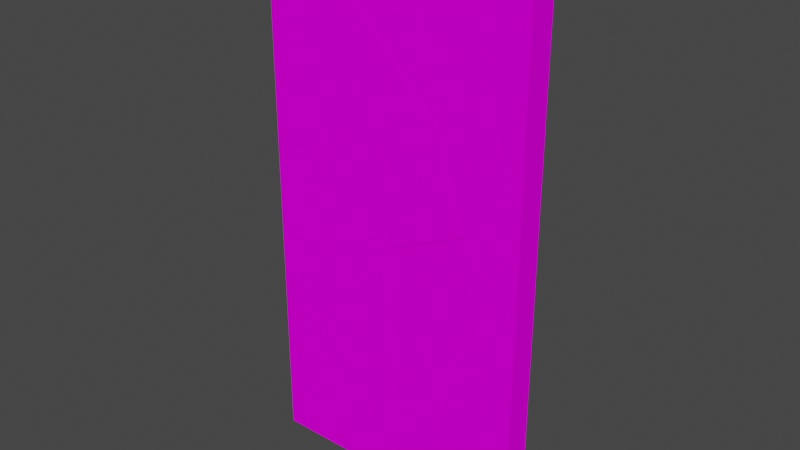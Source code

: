 # Source: wall.blend  (saved by Blender 3.3.6; exported with 4.5.12 LTS)
import bpy
from mathutils import Matrix  # noqa: F401  (used for matrix-valued properties, if any)

bpy.ops.wm.read_factory_settings(use_empty=True)
scene = bpy.context.scene
scene.name = 'Scene'

# ---- collections
col_collection = bpy.data.collections.new('Collection'); scene.collection.children.link(col_collection)

# ---- images (referenced by path relative to the original .blend; pixels are not part of the script)
import os
ASSET_DIR = os.environ.get("B2B_ASSET_DIR", "")  # directory of the original .blend (textures are referenced by path, not embedded)
HERE = os.path.dirname(os.path.abspath(__file__))  # packed textures are extracted next to this script under _unpacked/

def load_image(name, relpath, width, height, colorspace="sRGB"):
    """Load a texture the original file referenced (path relative to the .blend, or extracted next to this script)."""
    p = next((c for c in (os.path.join(HERE, relpath), os.path.join(ASSET_DIR, relpath)) if relpath and os.path.exists(c)), "")
    if p:
        img = bpy.data.images.load(p, check_existing=True)
        img.name = name
    else:  # same state as the original file: an image datablock whose file is absent (Cycles renders it pink)
        img = bpy.data.images.new(name, width, height)
        img.source = "FILE"
        img.filepath = "//" + (relpath or name)
    img.colorspace_settings.name = colorspace
    return img
img_paintedplaster014_2k_color_jpg = load_image('PaintedPlaster014_2K_Color.jpg', 'PaintedPlaster014_2K_Color.jpg', 1024, 1024, 'sRGB')
img_paintedplaster014_2k_normalgl_jpg = load_image('PaintedPlaster014_2K_NormalGL.jpg', 'PaintedPlaster014_2K_NormalGL.jpg', 1024, 1024, 'sRGB')

# ---- materials (node trees are filled in below, after node groups)
mat_plaster_bricks = bpy.data.materials.new('Plaster_Bricks')
mat_plaster_bricks.use_transparent_shadow = False
mat_plaster_bricks.diffuse_color = (1.0, 1.0, 1.0, 1.0)
mat_plaster_bricks.roughness = 1.0

# ---- material node trees
mat_plaster_bricks.use_nodes = True; mat_plaster_bricks.node_tree.nodes.clear()
_N = mat_plaster_bricks.node_tree.nodes; _L = mat_plaster_bricks.node_tree.links
n0 = _N.new('ShaderNodeBsdfPrincipled'); n0.name = 'Principled BSDF'; n0.location = (1200, 200)
n0.distribution = 'GGX'
n0.subsurface_method = 'RANDOM_WALK_SKIN'
n0.inputs[2].default_value = 1.0
n0.inputs[3].default_value = 1.45
n0.inputs[13].default_value = 0.0
n0.inputs[27].default_value = (0.0, 0.0, 0.0, 1.0)
n0.inputs[28].default_value = 1.0
n1 = _N.new('ShaderNodeOutputMaterial'); n1.name = 'Material Output'; n1.location = (1500, 0)
n2 = _N.new('ShaderNodeTexImage'); n2.name = 'Image Texture'; n2.location = (600, 0)
n2.image = img_paintedplaster014_2k_color_jpg
n3 = _N.new('ShaderNodeTexImage'); n3.name = 'Image Texture.001'; n3.location = (600, 200)
n3.image = img_paintedplaster014_2k_normalgl_jpg
n4 = _N.new('ShaderNodeNormalMap'); n4.name = 'Normal Map'; n4.location = (900, 400)
n4.inputs[0].default_value = 0.0
_L.new(n2.outputs[0], n0.inputs[0])
_L.new(n3.outputs[0], n4.inputs[1])
_L.new(n4.outputs[0], n0.inputs[5])
_L.new(n0.outputs[0], n1.inputs[0])
n1.is_active_output = True

# ---- world
world_world = bpy.data.worlds.new('World'); scene.world = world_world
world_world.use_nodes = True; world_world.node_tree.nodes.clear()
_N = world_world.node_tree.nodes; _L = world_world.node_tree.links
n0 = _N.new('ShaderNodeOutputWorld'); n0.name = 'World Output'; n0.location = (300, 300)
n1 = _N.new('ShaderNodeBackground'); n1.name = 'Background'; n1.location = (10, 300)
n1.inputs[0].default_value = (0.05088, 0.05088, 0.05088, 1.0)
_L.new(n1.outputs[0], n0.inputs[0])
n0.is_active_output = True
world_world.color = (0.05088, 0.05088, 0.05088)
world_world.use_sun_shadow = False
world_world.sun_shadow_jitter_overblur = 0.0

# ---- meshes
me_breakable_wall_cell_008 = bpy.data.meshes.new('Breakable Wall_cell.008')
me_breakable_wall_cell_008.from_pydata([(0.26, -0.05579, -0.5437), (0.235, 0.009497, -0.5437), (0.05132, 0.04421, -0.4213), (0.26, 0.04421, -0.137), (0.26, 0.00632, -0.5437), (0.2383, 0.04421, 0.5391), (0.04498, -0.05579, 0.5223), (0.09463, -0.05579, 0.5242), (0.08922, 0.04421, 0.5332), (0.26, 0.04421, 0.5399), (0.26, -0.05579, 0.5305), (-0.04307, 0.04421, -0.5437), (-0.2326, -0.05579, -0.5437), (-0.2328, -0.05579, -0.5064), (-0.2208, 0.04421, -0.5437), (-0.2214, 0.04421, -0.3316), (-0.2329, -0.05579, -0.3494), (-0.2217, 0.04421, 0.1398), (-0.2218, 0.04421, 0.3866), (-0.2332, -0.05579, 0.391), (-0.03682, -0.05579, 0.4838), (-0.1564, 0.04421, 0.4175), (0.05132, 0.04421, -0.4213), (0.26, 0.04421, -0.137), (0.26, 0.00632, -0.5437), (0.04498, -0.05579, 0.5223), (0.09463, -0.05579, 0.5242), (0.2383, 0.04421, 0.5391), (0.08922, 0.04421, 0.5332), (0.235, 0.009497, -0.5437), (-0.04307, 0.04421, -0.5437), (-0.2326, -0.05579, -0.5437), (-0.2328, -0.05579, -0.5064), (-0.2208, 0.04421, -0.5437), (-0.2329, -0.05579, -0.3494), (-0.2217, 0.04421, 0.1398), (-0.2218, 0.04421, 0.3866), (-0.2332, -0.05579, 0.391), (-0.03682, -0.05579, 0.4838), (-0.1564, 0.04421, 0.4175), (0.26, -0.05579, 0.5305), (-0.2214, 0.04421, -0.3316), (0.26, 0.04421, 0.5399)], [], [(23, 24, 29, 22), (28, 25, 26, 27), (9, 27, 26, 10), (29, 30, 22), (32, 41, 33, 12), (34, 35, 41, 32), (37, 36, 35, 34), (36, 37, 38, 39), (25, 28, 39, 38), (13, 31, 0, 40, 7, 6, 20, 19, 16), (40, 0, 4, 3, 42), (1, 4, 0, 31, 14, 11), (3, 2, 11, 14, 15, 17, 18, 21, 8, 5, 42)])
_k = set([(1, 4), (1, 11), (2, 3), (2, 11), (3, 4), (5, 8), (5, 42), (6, 7), (6, 20), (7, 40), (8, 21), (9, 10), (9, 27), (10, 26), (12, 32), (12, 33), (13, 16), (13, 31), (14, 15), (14, 31), (15, 17), (16, 19), (17, 18), (18, 21), (19, 20), (22, 23), (22, 30), (23, 24), (24, 29), (25, 26), (25, 38), (27, 28), (28, 39), (29, 30), (32, 34), (33, 41), (34, 37), (35, 36), (35, 41), (36, 39), (37, 38), (40, 42)])
me_breakable_wall_cell_008.attributes.new('sharp_edge', 'BOOLEAN', 'EDGE').data.foreach_set('value', [ (min(e.vertices), max(e.vertices)) in _k for e in me_breakable_wall_cell_008.edges])
_uv = me_breakable_wall_cell_008.uv_layers.new(name='UVMap')
_uv.uv.foreach_set('vector', [0.4955, 0.4, 0.1111, 0.01576, 0.1429, 0.0, 0.4922, 0.0, 0.2489, 0.0, 0.7498, 0.0, 1.0, 0.2503, 1.0, 0.7515, 0.8271, 0.7514, 0.7515, 0.7515, 0.2503, 0.2503, 0.8261, 0.2498, 1.0, 0.8571, 0.4736, 0.3312, 1.0, 0.5078, 1.0, 0.2492, 1.0, 0.7482, 0.2731, 0.1423, 0.8722, 0.1426, 0.2497, 0.0, 0.7499, 0.0, 0.7482, 0.7482, 0.2492, 0.2492, 1.0, 0.2514, 1.0, 0.7504, 0.7499, 0.7499, 0.2497, 0.2497, 0.7504, 0.7504, 0.2514, 0.2514, 1.0, 0.2498, 1.0, 0.7499, 0.2502, 0.0, 0.7511, 0.0, 0.7499, 0.7499, 0.2498, 0.2498, -0.5072, 3.023e-08, -0.5074, 3.024e-08, -1.0, 2.0, -1.0, 2.0, -0.8346, 4.975e-08, -0.785, 4.679e-08, -0.7032, 4.191e-08, -0.5068, 3.021e-08, -0.5071, 3.023e-08, 0.1, 0.9259, 0.1, 2.0, 0.03789, 2.0, 2.93e-08, 1.593, -2.113e-08, 0.9164, -0.975, -0.1, -1.0, 5.96e-08, -1.0, 5.96e-08, -0.5074, -0.1, -0.5192, -0.1, -0.6969, -0.1, 0.07575, -2.133, -0.1329, -2.133, -0.2273, -2.133, -0.405, -2.133, -0.4056, -2.133, -0.406, -2.133, -0.4061, -2.133, -0.3406, -2.133, -0.09503, -2.133, 0.05405, -2.133, 0.07575, -2.133])
me_breakable_wall_cell_008.materials.append(mat_plaster_bricks)
me_breakable_wall_cell_008.update()
me_breakable_wall_cell_008.normals_split_custom_set([tuple(v) for v in zip(*[iter([0.1254, 0.9878, -0.09203, 0.1254, 0.9878, -0.09203, 0.1254, 0.9878, -0.09203, 0.1254, 0.9878, -0.09203, -0.03927, -0.09111, 0.9951, -0.03927, -0.09111, 0.9951, -0.03927, -0.09111, 0.9951, -0.03927, -0.09111, 0.9951, -0.03731, -0.09389, 0.9949, -0.03731, -0.09389, 0.9949, -0.03731, -0.09389, 0.9949, -0.03731, -0.09389, 0.9949, 0.1233, 0.9878, -0.09513, 0.1233, 0.9878, -0.09513, 0.1233, 0.9878, -0.09513, -0.993, 0.1181, -0.002928, -0.993, 0.1181, -0.002928, -0.993, 0.1181, -0.002928, -0.993, 0.1181, -0.002928, -0.9934, 0.1143, -0.000755, -0.9934, 0.1143, -0.000755, -0.9934, 0.1143, -0.000755, -0.9934, 0.1143, -0.000755, -0.9936, 0.1126, -0.0004058, -0.9936, 0.1126, -0.0004058, -0.9936, 0.1126, -0.0004058, -0.9936, 0.1126, -0.0004058, -0.4254, 0.08803, 0.9007, -0.4254, 0.08803, 0.9007, -0.4254, 0.08803, 0.9007, -0.4254, 0.08803, 0.9007, -0.4243, 0.08949, 0.9011, -0.4243, 0.08949, 0.9011, -0.4243, 0.08949, 0.9011, -0.4243, 0.08949, 0.9011, 0.0, -1.0, -2.337e-09, 0.0, -1.0, -2.337e-09, 0.0, -1.0, -2.337e-09, 0.0, -1.0, -2.337e-09, 0.0, -1.0, -2.337e-09, 0.0, -1.0, -2.337e-09, 0.0, -1.0, -2.337e-09, 0.0, -1.0, -2.337e-09, 0.0, -1.0, -2.337e-09, 1.0, -1.487e-07, 0.0, 1.0, -1.487e-07, 0.0, 1.0, -1.487e-07, 0.0, 1.0, -1.487e-07, 0.0, 1.0, -1.487e-07, 0.0, 0.0, 0.0, -1.0, 0.0, 0.0, -1.0, 0.0, 0.0, -1.0, 0.0, 0.0, -1.0, 0.0, 0.0, -1.0, 0.0, 0.0, -1.0, 0.0, 1.0, -4.412e-09, 0.0, 1.0, -4.412e-09, 0.0, 1.0, -4.412e-09, 0.0, 1.0, -4.412e-09, 0.0, 1.0, -4.412e-09, 0.0, 1.0, -4.412e-09, 0.0, 1.0, -4.412e-09, 0.0, 1.0, -4.412e-09, 0.0, 1.0, -4.412e-09, 0.0, 1.0, -4.412e-09, 0.0, 1.0, -4.412e-09])] * 3)])
me_breakable_wall_cell_001 = bpy.data.meshes.new('Breakable Wall_cell.001')
me_breakable_wall_cell_001.from_pydata([(-0.167, 0.0319, 0.2414), (0.2427, 0.05872, 0.07595), (0.2427, -0.04128, 0.3261), (0.02506, 0.05872, 0.1295), (0.2151, -0.04128, 0.3329), (0.08078, -0.04128, 0.3649), (-0.1185, 0.05872, 0.1637), (-0.1897, -0.01535, 0.3649), (-0.1927, -0.04128, 0.3449), (-0.197, -0.04128, 0.3649), (-0.1958, -0.01484, 0.3649), (-0.07034, -0.04128, -0.22), (-0.06397, -0.04128, -0.2432), (0.2427, -0.04128, -0.559), (0.02818, -0.04128, -0.5671), (0.07247, 0.05872, -0.5557), (0.2427, 0.05872, -0.5493), (-0.1333, 0.05872, 0.1668), (-0.01289, -0.04128, -0.4233), (-0.05112, 0.05872, -0.1232), (0.2427, 0.05872, 0.07595), (0.2427, -0.04128, 0.3261), (0.02506, 0.05872, 0.1295), (0.2151, -0.04128, 0.3329), (0.08078, -0.04128, 0.3649), (-0.1185, 0.05872, 0.1637), (-0.1897, -0.01535, 0.3649), (-0.1927, -0.04128, 0.3449), (-0.197, -0.04128, 0.3649), (-0.07034, -0.04128, -0.22), (-0.06397, -0.04128, -0.2432), (0.2427, -0.04128, -0.559), (0.02818, -0.04128, -0.5671), (0.07247, 0.05872, -0.5557), (0.2427, 0.05872, -0.5493), (-0.1333, 0.05872, 0.1668), (-0.01289, -0.04128, -0.4233), (-0.05112, 0.05872, -0.1232), (-0.1958, -0.01484, 0.3649)], [], [(20, 22, 23, 21), (24, 23, 22, 25, 26), (0, 27, 28, 38), (27, 0, 29), (29, 0, 30), (0, 38, 26, 25, 35), (36, 37, 15, 14), (30, 0, 35, 37, 36), (18, 32, 31, 2, 4, 5, 9, 8, 11, 12), (34, 1, 2, 31), (5, 7, 10, 9), (19, 17, 6, 3, 1, 34, 33), (15, 16, 13, 14)])
_k = set([(1, 2), (1, 3), (2, 4), (3, 6), (4, 5), (5, 7), (6, 17), (7, 10), (8, 9), (8, 11), (9, 10), (11, 12), (12, 18), (13, 14), (13, 16), (14, 36), (15, 16), (15, 37), (17, 19), (18, 32), (19, 33), (20, 21), (20, 22), (21, 23), (22, 25), (23, 24), (24, 26), (25, 35), (26, 38), (27, 28), (27, 29), (28, 38), (29, 30), (30, 36), (31, 32), (31, 34), (33, 34), (35, 37)])
me_breakable_wall_cell_001.attributes.new('sharp_edge', 'BOOLEAN', 'EDGE').data.foreach_set('value', [ (min(e.vertices), max(e.vertices)) in _k for e in me_breakable_wall_cell_001.edges])
_uv = me_breakable_wall_cell_001.uv_layers.new(name='UVMap')
_uv.uv.foreach_set('vector', [0.3988, 0.2616, 1.0, 0.2631, 1.0, 0.7874, 0.9239, 0.7872, 0.8702, 0.5412, 0.7874, 0.7874, 0.2631, 0.2631, 0.3516, 0.0, 0.8706, 0.0, 1.0, 0.0, 1.0, 0.596, 0.7527, 0.4637, 0.2887, 0.0, 0.596, 0.596, 0.0, 0.0, 0.5947, 0.0, 0.5947, 0.5947, 0.0, 0.0, 0.5952, 0.0, 1.0, 0.0, 1.0, 0.7113, 0.8706, 0.8706, 0.3516, 0.3516, 0.6517, 0.0, 1.0, 0.2489, 1.0, 0.7491, 0.2495, 0.0, 0.7506, 0.0, 0.4048, 0.0, 1.0, 0.0, 1.0, 0.3483, 0.7491, 0.7491, 0.2489, 0.2489, -0.7444, 4.437e-08, -0.7855, 4.682e-08, -1.0, 2.0, -1.0, 2.0, -0.9724, 5.796e-08, -0.8381, 4.995e-08, -0.5603, 3.34e-08, -0.5646, 3.365e-08, -0.687, 4.095e-08, -0.6933, 4.133e-08, -2.13e-08, 0.9142, -6.788e-08, 0.2889, 0.1, 0.03881, 0.1, 0.9239, 0.8381, -1.374e-07, 0.5676, -9.304e-08, 0.5616, -9.205e-08, 0.5603, -9.184e-08, -0.2181, -2.133, -0.3003, -2.133, -0.2854, -2.133, -0.1419, -2.133, 0.07575, -2.133, 0.07575, -2.133, -0.09447, -2.133, 0.7505, 0.0, 0.7482, 0.2489, 0.9983, 0.7483, 0.2494, 0.0])
me_breakable_wall_cell_001.materials.append(mat_plaster_bricks)
me_breakable_wall_cell_001.update()
me_breakable_wall_cell_001.normals_split_custom_set([tuple(v) for v in zip(*[iter([0.09091, 0.9247, 0.3697, 0.09091, 0.9247, 0.3697, 0.09091, 0.9247, 0.3697, 0.09091, 0.9247, 0.3697, 0.0886, 0.9242, 0.3716, 0.0886, 0.9242, 0.3716, 0.0886, 0.9242, 0.3716, 0.0886, 0.9242, 0.3716, 0.0886, 0.9242, 0.3716, -0.9767, 0.04656, -0.2094, -0.9767, 0.04656, -0.2094, -0.9767, 0.04656, -0.2094, -0.9767, 0.04656, -0.2094, -0.9764, 0.04348, -0.2115, -0.9764, 0.04348, -0.2115, -0.9764, 0.04348, -0.2115, -0.8955, 0.3706, -0.2465, -0.8955, 0.3706, -0.2465, -0.8955, 0.3706, -0.2465, 0.07782, 0.9263, 0.3686, 0.07782, 0.9263, 0.3686, 0.07782, 0.9263, 0.3686, 0.07782, 0.9263, 0.3686, 0.07782, 0.9263, 0.3686, -0.8745, 0.4157, -0.2499, -0.8745, 0.4157, -0.2499, -0.8745, 0.4157, -0.2499, -0.8745, 0.4157, -0.2499, -0.877, 0.4111, -0.2487, -0.877, 0.4111, -0.2487, -0.877, 0.4111, -0.2487, -0.877, 0.4111, -0.2487, -0.877, 0.4111, -0.2487, 0.0, -1.0, -2.837e-10, 0.0, -1.0, -2.837e-10, 0.0, -1.0, -2.837e-10, 0.0, -1.0, -2.837e-10, 0.0, -1.0, -2.837e-10, 0.0, -1.0, -2.837e-10, 0.0, -1.0, -2.837e-10, 0.0, -1.0, -2.837e-10, 0.0, -1.0, -2.837e-10, 0.0, -1.0, -2.837e-10, 1.0, -1.973e-07, 0.0, 1.0, -1.973e-07, 0.0, 1.0, -1.973e-07, 0.0, 1.0, -1.973e-07, 0.0, 0.0, 0.0, 1.0, 0.0, 0.0, 1.0, 0.0, 0.0, 1.0, 0.0, 0.0, 1.0, 0.0, 1.0, 5.173e-09, 0.0, 1.0, 5.173e-09, 0.0, 1.0, 5.173e-09, 0.0, 1.0, 5.173e-09, 0.0, 1.0, 5.173e-09, 0.0, 1.0, 5.173e-09, 0.0, 1.0, 5.173e-09, 0.03736, 0.09683, -0.9946, 0.03736, 0.09683, -0.9946, 0.03736, 0.09683, -0.9946, 0.03736, 0.09683, -0.9946])] * 3)])
me_breakable_wall_cell_002 = bpy.data.meshes.new('Breakable Wall_cell.002')
me_breakable_wall_cell_002.from_pydata([(0.1082, 0.05113, -0.03088), (0.2058, -0.02249, -0.4936), (0.1006, -0.02249, -0.007698), (0.07993, -0.0165, 0.0887), (0.08071, 0.005727, 0.0887), (0.07964, -0.02249, 0.0887), (-0.3751, -0.02249, 0.0887), (-0.3417, -0.01573, 0.0887), (0.06203, 0.06536, 0.0887), (0.2058, -0.02249, -0.4936), (0.1006, -0.02249, -0.007698), (0.07993, -0.0165, 0.0887), (0.07964, -0.02249, 0.0887), (-0.3751, -0.02249, 0.0887), (-0.3417, -0.01573, 0.0887), (0.08071, 0.005727, 0.0887), (0.06203, 0.06536, 0.0887)], [], [(10, 9, 0, 15, 11), (11, 12, 10), (9, 13, 14, 0), (0, 14, 16), (15, 0, 16), (1, 2, 5, 6), (8, 7, 6, 5, 3, 4)])
_k = set([(1, 2), (1, 6), (2, 5), (3, 4), (3, 5), (4, 8), (6, 7), (7, 8), (9, 10), (9, 13), (10, 12), (11, 12), (11, 15), (13, 14), (14, 16), (15, 16)])
me_breakable_wall_cell_002.attributes.new('sharp_edge', 'BOOLEAN', 'EDGE').data.foreach_set('value', [ (min(e.vertices), max(e.vertices)) in _k for e in me_breakable_wall_cell_002.edges])
_uv = me_breakable_wall_cell_002.uv_layers.new(name='UVMap')
_uv.uv.foreach_set('vector', [1.0, 0.1554, 0.5976, 0.5976, 0.0, 0.0, 0.7039, 0.0, 1.0, 0.05328, 0.05328, 0.05328, 0.1555, 0.05329, 0.1554, 0.1554, 1.0, 0.5976, 0.2382, 0.01216, 0.2938, 0.0, 1.0, 0.0, 1.0, 1.0, 0.2938, 0.2938, 1.0, 0.2962, 1.0, 0.2961, 1.0, 1.0, 0.2962, 0.2962, -0.6842, 4.078e-08, -0.579, 3.451e-08, -0.558, 3.326e-08, -0.1032, 6.154e-09, 0.5404, -8.858e-08, 0.1367, -2.24e-08, 0.1032, -1.692e-08, 0.558, -9.147e-08, 0.5583, -9.152e-08, 0.5591, -9.164e-08])
me_breakable_wall_cell_002.materials.append(mat_plaster_bricks)
me_breakable_wall_cell_002.update()
me_breakable_wall_cell_002.normals_split_custom_set([tuple(v) for v in zip(*[iter([0.9768, -0.03434, 0.2114, 0.9768, -0.03434, 0.2114, 0.9768, -0.03434, 0.2114, 0.9768, -0.03434, 0.2114, 0.9768, -0.03434, 0.2114, 0.9762, -0.04639, 0.2121, 0.9762, -0.04639, 0.2121, 0.9762, -0.04639, 0.2121, -0.1945, 0.9615, -0.194, -0.1945, 0.9615, -0.194, -0.1945, 0.9615, -0.194, -0.1945, 0.9615, -0.194, -0.1934, 0.9627, -0.1892, -0.1934, 0.9627, -0.1892, -0.1934, 0.9627, -0.1892, 0.9055, 0.2836, 0.3158, 0.9055, 0.2836, 0.3158, 0.9055, 0.2836, 0.3158, 0.0, -1.0, -7.032e-09, 0.0, -1.0, -7.032e-09, 0.0, -1.0, -7.032e-09, 0.0, -1.0, -7.032e-09, 1.148e-08, 0.0, 1.0, 1.148e-08, 0.0, 1.0, 1.148e-08, 0.0, 1.0, 1.148e-08, 0.0, 1.0, 1.148e-08, 0.0, 1.0, 1.148e-08, 0.0, 1.0])] * 3)])
me_breakable_wall_cell_003 = bpy.data.meshes.new('Breakable Wall_cell.003')
me_breakable_wall_cell_003.from_pydata([(-0.2946, -0.05, -0.5295), (-0.2946, 0.05, -0.5295), (-0.2946, -0.05, 0.4241), (-0.2946, 0.05, 0.4199), (-0.2016, -0.05, 0.4206), (0.08318, 0.05, 0.4057), (0.2098, -0.05, 0.4048), (0.2209, 0.05, 0.4004), (0.2103, -0.05, 0.1137), (0.2224, 0.05, -0.4713), (0.2108, -0.05, -0.5295), (0.2224, 0.05, -0.5295), (0.2224, 0.05, -0.4713), (0.2224, 0.05, -0.5295), (-0.2946, -0.05, 0.4241), (-0.2946, 0.05, 0.4199), (-0.2016, -0.05, 0.4206), (0.08318, 0.05, 0.4057), (0.2098, -0.05, 0.4048), (0.2209, 0.05, 0.4004), (0.2103, -0.05, 0.1137), (0.2108, -0.05, -0.5295)], [], [(15, 2, 16, 17), (17, 16, 18, 19), (20, 12, 19, 18), (13, 12, 20, 21), (6, 4, 14, 0, 10, 8), (1, 0, 14, 3), (1, 11, 10, 0), (11, 1, 3, 5, 7, 9)])
_k = set([(2, 15), (2, 16), (3, 5), (3, 14), (4, 6), (4, 14), (5, 7), (6, 8), (7, 9), (8, 10), (9, 11), (10, 11), (12, 13), (12, 19), (13, 21), (15, 17), (16, 18), (17, 19), (18, 20), (20, 21)])
me_breakable_wall_cell_003.attributes.new('sharp_edge', 'BOOLEAN', 'EDGE').data.foreach_set('value', [ (min(e.vertices), max(e.vertices)) in _k for e in me_breakable_wall_cell_003.edges])
_uv = me_breakable_wall_cell_003.uv_layers.new(name='UVMap')
_uv.uv.foreach_set('vector', [0.3389, 0.08798, 0.8372, 0.08726, 1.0, 0.25, 1.0, 0.7489, 0.7489, 0.7489, 0.25, 0.25, 1.0, 0.2501, 1.0, 0.749, 0.2974, 0.0, 0.8904, 0.0, 0.749, 0.749, 0.2501, 0.2501, 0.9494, 0.8904, 0.8904, 0.8904, 0.2974, 0.2974, 0.9494, 0.2968, -0.5044, 3.006e-08, -0.09301, 5.544e-09, -8.941e-08, 0.0, -8.941e-08, 0.0, -0.5053, 3.012e-08, -0.5049, 3.009e-08, 5.96e-08, 2.0, -0.1, 2.0, -0.1, 1.046, -1.113e-08, 1.051, 0.0, -0.1, -0.517, -0.1, -0.5053, -0.1, 0.0, -0.1, -0.4072, -2.133, -0.9242, -0.1333, -0.9242, -0.1333, -0.5465, -2.133, -0.4088, -2.133, -0.4073, -2.133])
me_breakable_wall_cell_003.materials.append(mat_plaster_bricks)
me_breakable_wall_cell_003.update()
me_breakable_wall_cell_003.normals_split_custom_set([tuple(v) for v in zip(*[iter([0.03755, 0.04249, 0.9984, 0.03755, 0.04249, 0.9984, 0.03755, 0.04249, 0.9984, 0.03755, 0.04249, 0.9984, 0.03841, 0.04005, 0.9985, 0.03841, 0.04005, 0.9985, 0.03841, 0.04005, 0.9985, 0.03841, 0.04005, 0.9985, 0.9939, -0.11, 0.001705, 0.9939, -0.11, 0.001705, 0.9939, -0.11, 0.001705, 0.9939, -0.11, 0.001705, 0.9933, -0.1158, 0.0007068, 0.9933, -0.1158, 0.0007068, 0.9933, -0.1158, 0.0007068, 0.9933, -0.1158, 0.0007068, 0.0, -1.0, 2.393e-09, 0.0, -1.0, 2.393e-09, 0.0, -1.0, 2.393e-09, 0.0, -1.0, 2.393e-09, 0.0, -1.0, 2.393e-09, 0.0, -1.0, 2.393e-09, -1.0, 9.421e-08, 0.0, -1.0, 9.421e-08, 0.0, -1.0, 9.421e-08, 0.0, -1.0, 9.421e-08, 0.0, 0.0, 0.0, -1.0, 0.0, 0.0, -1.0, 0.0, 0.0, -1.0, 0.0, 0.0, -1.0, 0.0, 1.0, -4.65e-09, 0.0, 1.0, -4.65e-09, 0.0, 1.0, -4.65e-09, 0.0, 1.0, -4.65e-09, 0.0, 1.0, -4.65e-09, 0.0, 1.0, -4.65e-09])] * 3)])
me_breakable_wall_cell_004 = bpy.data.meshes.new('Breakable Wall_cell.004')
me_breakable_wall_cell_004.from_pydata([(-0.4166, -0.05116, 0.5748), (-0.4166, 0.04884, 0.5748), (0.1718, 0.02329, 0.4513), (0.3668, -0.05116, -0.3578), (0.411, 0.04884, -0.3465), (0.08905, -0.05116, -0.4888), (0.1004, 0.04884, -0.4929), (0.2042, 0.04884, 0.38), (0.3607, -0.05116, -0.3344), (0.27, -0.05116, -0.01615), (0.409, 0.04884, -0.3387), (-0.03702, 0.04884, -0.4878), (-0.3238, -0.05116, -0.4734), (-0.4166, -0.05116, -0.4699), (-0.4166, 0.04884, -0.4735), (0.1247, 0.04884, 0.5748), (0.1235, 0.03897, 0.5748), (-0.2837, -0.04373, 0.5748), (-0.3205, -0.05116, 0.5748), (0.3668, -0.05116, -0.3578), (0.08905, -0.05116, -0.4888), (0.3607, -0.05116, -0.3344), (0.1004, 0.04884, -0.4929), (-0.03702, 0.04884, -0.4878), (-0.3238, -0.05116, -0.4734), (-0.4166, -0.05116, -0.4699), (-0.4166, 0.04884, -0.4735), (0.2042, 0.04884, 0.38), (0.1247, 0.04884, 0.5748), (0.1235, 0.03897, 0.5748), (-0.2837, -0.04373, 0.5748), (0.27, -0.05116, -0.01615), (-0.3205, -0.05116, 0.5748), (0.411, 0.04884, -0.3465), (0.409, 0.04884, -0.3387)], [], [(21, 34, 27, 2, 31), (33, 34, 21, 19), (23, 22, 5, 24), (26, 23, 24, 25), (29, 2, 27, 28), (30, 2, 29), (30, 32, 31, 2), (20, 3, 8, 9, 18, 0, 13, 12), (13, 0, 1, 14), (16, 15, 1, 0, 18, 17), (10, 4, 6, 11, 14, 1, 15, 7), (22, 33, 19, 5)])
_k = set([(3, 8), (3, 20), (4, 6), (4, 10), (5, 19), (5, 24), (6, 11), (7, 10), (7, 15), (8, 9), (9, 18), (11, 14), (12, 13), (12, 20), (13, 14), (15, 16), (16, 17), (17, 18), (19, 21), (21, 31), (22, 23), (22, 33), (23, 26), (24, 25), (25, 26), (27, 28), (27, 34), (28, 29), (29, 30), (30, 32), (31, 32), (33, 34)])
me_breakable_wall_cell_004.attributes.new('sharp_edge', 'BOOLEAN', 'EDGE').data.foreach_set('value', [ (min(e.vertices), max(e.vertices)) in _k for e in me_breakable_wall_cell_004.edges])
_uv = me_breakable_wall_cell_004.uv_layers.new(name='UVMap')
_uv.uv.foreach_set('vector', [1.0, 0.2508, 1.0, 0.7491, 0.6604, 0.0, 0.0, 0.0, 0.5965, 0.0, 1.0, 0.7486, 0.7491, 0.7491, 0.2508, 0.2508, 1.0, 0.2496, 0.7501, 0.0, 1.0, 0.2494, 1.0, 0.749, 0.2495, 0.0, 0.7502, 0.08678, 0.7501, 0.7501, 0.2495, 0.2495, 0.2495, 0.0873, 0.2876, 0.0, 1.0, 0.0, 1.0, 0.3396, 0.1701, 0.09688, 1.0, 0.2864, 1.0, 1.0, 0.2876, 0.2876, 0.2864, 0.2864, 0.2252, 0.2117, 1.0, 0.4035, 1.0, 1.0, -0.5056, 3.014e-08, -0.7834, 4.669e-08, -0.7773, 4.633e-08, -0.6866, 4.092e-08, -0.09603, 5.724e-09, -8.941e-08, 0.0, -8.941e-08, 0.0, -0.09279, 5.531e-09, -0.1, 1.045, -0.1, 0.0, -8.941e-08, 0.0, -1.131e-08, 1.048, 0.54, -8.852e-08, 0.5413, -8.872e-08, -8.941e-08, 0.0, -8.941e-08, 0.0, 0.09603, -1.574e-08, 0.1329, -2.178e-08, -0.09871, -2.133, -0.09667, -2.133, -0.4072, -2.133, -0.5447, -2.133, -0.9242, -0.1333, -0.9242, -0.1333, -0.383, -2.133, -0.3035, -2.133, 0.7506, 0.0, 0.7486, 0.7486, 0.2496, 0.2496, 0.251, 0.0])
me_breakable_wall_cell_004.materials.append(mat_plaster_bricks)
me_breakable_wall_cell_004.update()
me_breakable_wall_cell_004.normals_split_custom_set([tuple(v) for v in zip(*[iter([0.8761, -0.4123, 0.2497, 0.8761, -0.4123, 0.2497, 0.8761, -0.4123, 0.2497, 0.8761, -0.4123, 0.2497, 0.8761, -0.4123, 0.2497, 0.8803, -0.4151, 0.2297, 0.8803, -0.4151, 0.2297, 0.8803, -0.4151, 0.2297, 0.8803, -0.4151, 0.2297, -0.03717, -0.03723, -0.9986, -0.03717, -0.03723, -0.9986, -0.03717, -0.03723, -0.9986, -0.03717, -0.03723, -0.9986, -0.03777, -0.03549, -0.9987, -0.03777, -0.03549, -0.9987, -0.03777, -0.03549, -0.9987, -0.03777, -0.03549, -0.9987, 0.9195, -0.1179, 0.375, 0.9195, -0.1179, 0.375, 0.9195, -0.1179, 0.375, 0.9195, -0.1179, 0.375, 0.1951, -0.9605, 0.1984, 0.1951, -0.9605, 0.1984, 0.1951, -0.9605, 0.1984, 0.194, -0.9616, 0.1939, 0.194, -0.9616, 0.1939, 0.194, -0.9616, 0.1939, 0.194, -0.9616, 0.1939, 0.0, -1.0, 2.485e-09, 0.0, -1.0, 2.485e-09, 0.0, -1.0, 2.485e-09, 0.0, -1.0, 2.485e-09, 0.0, -1.0, 2.485e-09, 0.0, -1.0, 2.485e-09, 0.0, -1.0, 2.485e-09, 0.0, -1.0, 2.485e-09, -1.0, 0.0, 0.0, -1.0, 0.0, 0.0, -1.0, 0.0, 0.0, -1.0, 0.0, 0.0, 1.369e-08, 0.0, 1.0, 1.369e-08, 0.0, 1.0, 1.369e-08, 0.0, 1.0, 1.369e-08, 0.0, 1.0, 1.369e-08, 0.0, 1.0, 1.369e-08, 0.0, 1.0, 0.0, 1.0, 6.355e-10, 0.0, 1.0, 6.355e-10, 0.0, 1.0, 6.355e-10, 0.0, 1.0, 6.355e-10, 0.0, 1.0, 6.355e-10, 0.0, 1.0, 6.355e-10, 0.0, 1.0, 6.355e-10, 0.0, 1.0, 6.355e-10, 0.4249, -0.08586, -0.9011, 0.4249, -0.08586, -0.9011, 0.4249, -0.08586, -0.9011, 0.4249, -0.08586, -0.9011])] * 3)])
me_breakable_wall_cell_005 = bpy.data.meshes.new('Breakable Wall_cell.005')
me_breakable_wall_cell_005.from_pydata([(0.07219, 0.00913, -0.09741), (-0.2166, 0.00913, -0.09741), (0.07219, 0.00913, 0.2922), (0.07219, -0.02739, -0.09741), (0.07219, 0.00913, 0.2922), (0.07219, -0.02739, -0.09741), (-0.2166, 0.00913, -0.09741)], [], [(5, 4, 6), (0, 2, 3), (3, 1, 0), (0, 1, 2)])
_k = set([(1, 2), (1, 3), (2, 3), (4, 5), (4, 6), (5, 6)])
me_breakable_wall_cell_005.attributes.new('sharp_edge', 'BOOLEAN', 'EDGE').data.foreach_set('value', [ (min(e.vertices), max(e.vertices)) in _k for e in me_breakable_wall_cell_005.edges])
_uv = me_breakable_wall_cell_005.uv_layers.new(name='UVMap')
_uv.uv.foreach_set('vector', [0.9515, 0.8567, 0.5757, 0.481, 0.9516, 0.311, 5.96e-08, 2.0, 3.057e-08, 1.61, 0.03652, 2.0, -1.0, 5.96e-08, -0.7112, -0.1, -1.0, 5.96e-08, 0.07575, -2.133, -0.213, -2.133, 0.07575, -2.133])
me_breakable_wall_cell_005.materials.append(mat_plaster_bricks)
me_breakable_wall_cell_005.update()
me_breakable_wall_cell_005.normals_split_custom_set([tuple(v) for v in zip(*[iter([-0.1249, -0.9878, 0.09259, -0.1249, -0.9878, 0.09259, -0.1249, -0.9878, 0.09259, 1.0, 0.0, 0.0, 1.0, 0.0, 0.0, 1.0, 0.0, 0.0, 0.0, 0.0, -1.0, 0.0, 0.0, -1.0, 0.0, 0.0, -1.0, 0.0, 1.0, 0.0, 0.0, 1.0, 0.0, 0.0, 1.0, 0.0])] * 3)])
me_breakable_wall_cell_006 = bpy.data.meshes.new('Breakable Wall_cell.006')
me_breakable_wall_cell_006.from_pydata([(0.2378, -0.05865, 0.07752), (-0.1733, 0.01576, -0.0419), (0.2378, 0.04135, 0.07752), (0.2378, 0.04135, -0.2064), (0.2378, -0.05865, 0.04259), (0.01846, 0.04135, -0.1535), (0.2119, -0.05865, 0.04884), (0.09429, -0.05865, 0.07752), (-0.1257, 0.04135, -0.1183), (-0.1953, -0.03033, 0.07752), (-0.2013, -0.02963, 0.07752), (-0.1407, 0.04135, -0.114), (-0.219, 0.04135, 0.07752), (-0.2203, 0.03068, 0.07752), (0.2378, 0.04135, -0.2064), (0.2378, -0.05865, 0.04259), (0.01846, 0.04135, -0.1535), (0.2119, -0.05865, 0.04884), (-0.1257, 0.04135, -0.1183), (0.09429, -0.05865, 0.07752), (-0.1953, -0.03033, 0.07752), (-0.2013, -0.02963, 0.07752), (-0.1407, 0.04135, -0.114), (-0.219, 0.04135, 0.07752), (-0.2203, 0.03068, 0.07752)], [], [(3, 15, 17, 16), (16, 17, 19, 20, 18), (20, 21, 1, 22, 18), (22, 1, 24, 23), (1, 21, 24), (4, 0, 7, 6), (14, 2, 0, 4), (10, 9, 7, 0, 2, 12, 13), (5, 8, 11, 12, 2, 14)])
_k = set([(3, 15), (3, 16), (4, 6), (4, 14), (5, 8), (5, 14), (6, 7), (7, 9), (8, 11), (9, 10), (10, 13), (11, 12), (12, 13), (15, 17), (16, 18), (17, 19), (18, 22), (19, 20), (20, 21), (21, 24), (22, 23), (23, 24)])
me_breakable_wall_cell_006.attributes.new('sharp_edge', 'BOOLEAN', 'EDGE').data.foreach_set('value', [ (min(e.vertices), max(e.vertices)) in _k for e in me_breakable_wall_cell_006.edges])
_uv = me_breakable_wall_cell_006.uv_layers.new(name='UVMap')
_uv.uv.foreach_set('vector', [0.7363, 0.6004, 0.207, 0.07094, 0.207, 0.0, 0.7369, 0.0, 0.7369, 0.7369, 0.207, 0.207, 0.4215, 0.1315, 1.0, 0.1306, 1.0, 0.6443, 0.1306, 0.1306, 0.2943, 0.0, 1.0, 0.0, 1.0, 0.3401, 0.6443, 0.6443, 0.3401, 0.3401, 0.0, 0.0, 0.7054, 0.0, 0.9418, 0.1049, 1.0, 0.0, 1.0, 0.7057, 0.2946, 0.0, -1.0, 2.0, -1.0, 2.0, -0.8565, 5.105e-08, -0.9741, 5.806e-08, -6.825e-08, 0.2839, -8.941e-08, 0.0, 0.1, 0.0, 0.1, 0.03493, 0.5609, -9.193e-08, 0.5669, -9.292e-08, 0.8565, -1.404e-07, 1.0, -0.1, 1.0, -0.1, 0.5432, -8.904e-08, 0.5419, -8.883e-08, -0.1436, -2.133, -0.2878, -2.133, -0.3028, -2.133, -0.381, -2.133, 0.07575, -2.133, 0.07575, -2.133])
me_breakable_wall_cell_006.materials.append(mat_plaster_bricks)
me_breakable_wall_cell_006.update()
me_breakable_wall_cell_006.normals_split_custom_set([tuple(v) for v in zip(*[iter([-0.08959, -0.9242, -0.3712, -0.08959, -0.9242, -0.3712, -0.08959, -0.9242, -0.3712, -0.08959, -0.9242, -0.3712, -0.09037, -0.9244, -0.3705, -0.09037, -0.9244, -0.3705, -0.09037, -0.9244, -0.3705, -0.09037, -0.9244, -0.3705, -0.09037, -0.9244, -0.3705, -0.1073, -0.9207, -0.3752, -0.1073, -0.9207, -0.3752, -0.1073, -0.9207, -0.3752, -0.1073, -0.9207, -0.3752, -0.1073, -0.9207, -0.3752, -0.9199, 0.1114, -0.3759, -0.9199, 0.1114, -0.3759, -0.9199, 0.1114, -0.3759, -0.9199, 0.1114, -0.3759, -0.9037, -0.2842, -0.3202, -0.9037, -0.2842, -0.3202, -0.9037, -0.2842, -0.3202, 0.0, -1.0, 1.855e-07, 0.0, -1.0, 1.855e-07, 0.0, -1.0, 1.855e-07, 0.0, -1.0, 1.855e-07, 1.0, -1.168e-07, 0.0, 1.0, -1.168e-07, 0.0, 1.0, -1.168e-07, 0.0, 1.0, -1.168e-07, 0.0, 4.322e-09, 0.0, 1.0, 4.322e-09, 0.0, 1.0, 4.322e-09, 0.0, 1.0, 4.322e-09, 0.0, 1.0, 4.322e-09, 0.0, 1.0, 4.322e-09, 0.0, 1.0, 4.322e-09, 0.0, 1.0, 0.0, 1.0, 1.908e-08, 0.0, 1.0, 1.908e-08, 0.0, 1.0, 1.908e-08, 0.0, 1.0, 1.908e-08, 0.0, 1.0, 1.908e-08, 0.0, 1.0, 1.908e-08])] * 3)])

# ---- objects
ob_breakable_wall_cell = bpy.data.objects.new('Breakable Wall_cell', me_breakable_wall_cell_008)
ob_breakable_wall_cell_002 = bpy.data.objects.new('Breakable Wall_cell.002', me_breakable_wall_cell_001)
ob_breakable_wall_cell_003 = bpy.data.objects.new('Breakable Wall_cell.003', me_breakable_wall_cell_002)
ob_breakable_wall_cell_004 = bpy.data.objects.new('Breakable Wall_cell.004', me_breakable_wall_cell_003)
ob_breakable_wall_cell_005 = bpy.data.objects.new('Breakable Wall_cell.005', me_breakable_wall_cell_004)
ob_breakable_wall_cell_006 = bpy.data.objects.new('Breakable Wall_cell.006', me_breakable_wall_cell_005)
ob_breakable_wall_cell_007 = bpy.data.objects.new('Breakable Wall_cell.007', me_breakable_wall_cell_006)

# ---- transforms, parenting, visibility, modifiers, constraints
ob_breakable_wall_cell.location = (-1.26, -0.04421, 0.5437)
ob_breakable_wall_cell_002.location = (-1.243, -0.05872, 1.635)
ob_breakable_wall_cell_003.location = (-1.522, -0.07751, 1.911)
ob_breakable_wall_cell_004.location = (-1.705, -0.05, 0.5295)
ob_breakable_wall_cell_005.location = (-1.583, -0.04884, 1.425)
ob_breakable_wall_cell_006.location = (-1.072, -0.00913, 0.09741)
ob_breakable_wall_cell_007.location = (-1.238, -0.04135, 1.922)

# ---- collection membership
col_collection.objects.link(ob_breakable_wall_cell)
col_collection.objects.link(ob_breakable_wall_cell_002)
col_collection.objects.link(ob_breakable_wall_cell_003)
col_collection.objects.link(ob_breakable_wall_cell_004)
col_collection.objects.link(ob_breakable_wall_cell_005)
col_collection.objects.link(ob_breakable_wall_cell_006)
col_collection.objects.link(ob_breakable_wall_cell_007)

# ---- scene / render settings (as saved in the file)
scene.frame_start = 1; scene.frame_end = 250; scene.frame_set(1)
scene.render.engine = 'BLENDER_EEVEE_NEXT'
scene.cycles.sampling_pattern = 'TABULATED_SOBOL'
scene.cycles.use_light_tree = False
scene.view_settings.view_transform = 'Filmic'
bpy.context.view_layer.update()

# ---- added for rendering (the .blend has no active camera and no usable light): camera, sun
cam_auto = bpy.data.cameras.new('AutoCamera')
cam_auto.lens = 50.0
cam_auto.sensor_width = 36.0
cam_auto.clip_end = 1000.0
ob_auto_camera = bpy.data.objects.new('AutoCamera', cam_auto)
scene.collection.objects.link(ob_auto_camera)
ob_auto_camera.location = (0.570933, -2.53512, 2.65675)
ob_auto_camera.rotation_euler = (1.09748, -7.21219e-08, 0.694738)
scene.camera = ob_auto_camera
light_auto_sun = bpy.data.lights.new('AutoSun', 'SUN')
light_auto_sun.energy = 3.0
light_auto_sun.angle = 0.0523599
ob_auto_sun = bpy.data.objects.new('AutoSun', light_auto_sun)
scene.collection.objects.link(ob_auto_sun)
ob_auto_sun.rotation_euler = (0.872665, 0.174533, 0.523599)
bpy.context.view_layer.update()
